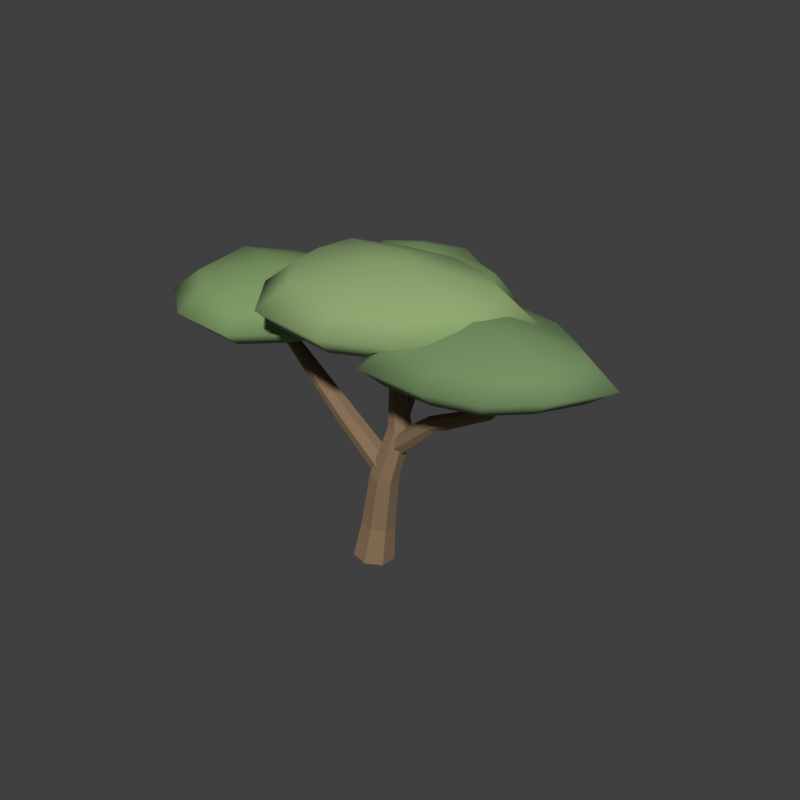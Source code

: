 # Source: acacia-spread.blend  (saved by Blender 5.2.44; exported with 4.5.12 LTS)
import bpy
from mathutils import Matrix  # noqa: F401  (used for matrix-valued properties, if any)

bpy.ops.wm.read_factory_settings(use_empty=True)
scene = bpy.context.scene
scene.name = 'Scene'

# ---- collections
col_collection = bpy.data.collections.new('Collection'); scene.collection.children.link(col_collection)

# ---- materials (node trees are filled in below, after node groups)
mat_acacia_spread_bark = bpy.data.materials.new('acacia-spread bark')
mat_acacia_spread_bark.diffuse_color = (0.24, 0.155, 0.085, 1.0)
mat_acacia_spread_foliage = bpy.data.materials.new('acacia-spread foliage')
mat_acacia_spread_foliage.diffuse_color = (0.2, 0.32, 0.12, 1.0)
mat_acacia_spread_shaded_foliage = bpy.data.materials.new('acacia-spread shaded foliage')
mat_acacia_spread_shaded_foliage.diffuse_color = (0.17, 0.275, 0.115, 1.0)
mat_acacia_spread_new_growth = bpy.data.materials.new('acacia-spread new growth')
mat_acacia_spread_new_growth.diffuse_color = (0.27, 0.39, 0.16, 1.0)

# ---- material node trees
mat_acacia_spread_bark.use_nodes = True; mat_acacia_spread_bark.node_tree.nodes.clear()
_N = mat_acacia_spread_bark.node_tree.nodes; _L = mat_acacia_spread_bark.node_tree.links
n0 = _N.new('ShaderNodeBsdfPrincipled'); n0.name = 'Principled BSDF'; n0.location = (-200, 100)
n0.inputs[0].default_value = (0.24, 0.155, 0.085, 1.0)
n0.inputs[2].default_value = 0.95
n0.inputs[10].default_value = 0.005
n1 = _N.new('ShaderNodeOutputMaterial'); n1.name = 'Material Output'; n1.location = (200, 100)
_L.new(n0.outputs[0], n1.inputs[0])
n1.is_active_output = True
mat_acacia_spread_foliage.use_nodes = True; mat_acacia_spread_foliage.node_tree.nodes.clear()
_N = mat_acacia_spread_foliage.node_tree.nodes; _L = mat_acacia_spread_foliage.node_tree.links
n0 = _N.new('ShaderNodeBsdfPrincipled'); n0.name = 'Principled BSDF'; n0.location = (-200, 100)
n0.inputs[0].default_value = (0.2, 0.32, 0.12, 1.0)
n0.inputs[2].default_value = 0.95
n0.inputs[10].default_value = 0.005
n1 = _N.new('ShaderNodeOutputMaterial'); n1.name = 'Material Output'; n1.location = (200, 100)
_L.new(n0.outputs[0], n1.inputs[0])
n1.is_active_output = True
mat_acacia_spread_shaded_foliage.use_nodes = True; mat_acacia_spread_shaded_foliage.node_tree.nodes.clear()
_N = mat_acacia_spread_shaded_foliage.node_tree.nodes; _L = mat_acacia_spread_shaded_foliage.node_tree.links
n0 = _N.new('ShaderNodeBsdfPrincipled'); n0.name = 'Principled BSDF'; n0.location = (-200, 100)
n0.inputs[0].default_value = (0.17, 0.275, 0.115, 1.0)
n0.inputs[2].default_value = 0.95
n0.inputs[10].default_value = 0.005
n1 = _N.new('ShaderNodeOutputMaterial'); n1.name = 'Material Output'; n1.location = (200, 100)
_L.new(n0.outputs[0], n1.inputs[0])
n1.is_active_output = True
mat_acacia_spread_new_growth.use_nodes = True; mat_acacia_spread_new_growth.node_tree.nodes.clear()
_N = mat_acacia_spread_new_growth.node_tree.nodes; _L = mat_acacia_spread_new_growth.node_tree.links
n0 = _N.new('ShaderNodeBsdfPrincipled'); n0.name = 'Principled BSDF'; n0.location = (-200, 100)
n0.inputs[0].default_value = (0.27, 0.39, 0.16, 1.0)
n0.inputs[2].default_value = 0.95
n0.inputs[10].default_value = 0.005
n1 = _N.new('ShaderNodeOutputMaterial'); n1.name = 'Material Output'; n1.location = (200, 100)
_L.new(n0.outputs[0], n1.inputs[0])
n1.is_active_output = True

# ---- world
world_world = bpy.data.worlds.new('World'); scene.world = world_world
world_world.use_nodes = True; world_world.node_tree.nodes.clear()
_N = world_world.node_tree.nodes; _L = world_world.node_tree.links
n0 = _N.new('ShaderNodeOutputWorld'); n0.name = 'World Output'; n0.location = (200, 100)
n1 = _N.new('ShaderNodeBackground'); n1.name = 'Background'; n1.location = (-200, 100)
n1.inputs[0].default_value = (0.05088, 0.05088, 0.05088, 1.0)
_L.new(n1.outputs[0], n0.inputs[0])
n0.is_active_output = True
world_world.color = (0.11, 0.13, 0.15)
world_world.sun_shadow_jitter_overblur = 0.0

# ---- meshes
me_leaning_mature_trunk = bpy.data.meshes.new('Leaning mature trunk')
me_leaning_mature_trunk.from_pydata([(-0.4279, 0.0, 0.04279), (-0.2643, -0.3353, 0.05157), (0.09831, -0.4181, 0.02152), (0.3869, -0.1861, -0.02473), (0.3841, 0.1861, -0.05237), (0.0921, 0.4181, -0.04056), (-0.2693, 0.3353, 0.001782), (-0.2666, 0.06, 0.8485), (-0.1357, -0.2136, 0.8329), (0.1576, -0.2812, 0.7925), (0.3925, -0.09185, 0.7578), (0.3921, 0.2119, 0.7548), (0.1567, 0.4012, 0.7859), (-0.1365, 0.3336, 0.8276), (-0.01367, 0.02, 2.061), (0.09894, -0.2143, 2.048), (0.3479, -0.2722, 1.999), (0.5457, -0.11, 1.95), (0.5435, 0.15, 1.939), (0.3428, 0.3122, 1.974), (0.09486, 0.2543, 2.028), (0.3202, 0.16, 3.11), (0.411, -0.02728, 3.118), (0.614, -0.07353, 3.112), (0.7763, 0.05607, 3.097), (0.7758, 0.2639, 3.085), (0.6128, 0.3935, 3.083), (0.41, 0.3473, 3.095), (0.3104, 0.2, 4.892), (0.344, 0.1297, 4.897), (0.4198, 0.1123, 4.904), (0.4807, 0.161, 4.908), (0.4808, 0.239, 4.906), (0.4201, 0.2877, 4.9), (0.3442, 0.2703, 4.893), (0.1316, 0.05, 1.952), (0.1986, -0.1532, 2.023), (0.3419, -0.2034, 2.19), (0.4537, -0.06278, 2.327), (0.4497, 0.1628, 2.33), (0.3331, 0.3034, 2.198), (0.1915, 0.2532, 2.029), (-0.8356, 0.02, 2.827), (-0.7882, -0.1519, 2.895), (-0.6745, -0.1944, 3.042), (-0.5799, -0.07542, 3.158), (-0.5758, 0.1154, 3.154), (-0.6652, 0.2344, 3.035), (-0.7808, 0.1919, 2.889), (-2.089, 0.13, 3.829), (-2.06, 0.01291, 3.878), (-1.987, -0.01601, 3.982), (-1.923, 0.06502, 4.061), (-1.917, 0.195, 4.057), (-1.974, 0.276, 3.972), (-2.05, 0.2471, 3.871), (-3.33, 0.2, 4.86), (-3.32, 0.1609, 4.876), (-3.295, 0.1513, 4.91), (-3.274, 0.1783, 4.937), (-3.273, 0.2217, 4.936), (-3.292, 0.2487, 4.908), (-3.317, 0.2391, 4.874), (0.351, 0.15, 2.875), (0.3916, -0.02866, 2.796), (0.5137, -0.07278, 2.645), (0.6256, 0.05085, 2.535), (0.6428, 0.2491, 2.549), (0.5525, 0.3728, 2.677), (0.4227, 0.3287, 2.822), (1.405, 0.0, 3.691), (1.431, -0.1324, 3.631), (1.509, -0.1651, 3.51), (1.58, -0.07346, 3.419), (1.591, 0.07346, 3.427), (1.533, 0.1651, 3.527), (1.451, 0.1324, 3.645), (2.725, -0.1, 4.343), (2.75, -0.1937, 4.306), (2.813, -0.2169, 4.226), (2.866, -0.152, 4.164), (2.87, -0.04798, 4.167), (2.821, 0.01688, 4.232), (2.756, -0.006268, 4.311), (3.263, -0.1, 5.025), (3.277, -0.1352, 5.016), (3.308, -0.1439, 4.994), (3.334, -0.1195, 4.978), (3.334, -0.08048, 4.978), (3.308, -0.05613, 4.994), (3.277, -0.06482, 5.016), (0.3322, 0.1, 2.935), (0.3557, 0.01177, 3.062), (0.4878, -0.01002, 3.142), (0.6291, 0.05104, 3.115), (0.6732, 0.149, 3.002), (0.5869, 0.21, 2.887), (0.4351, 0.1882, 2.857), (0.0394, 1.3, 3.853), (0.05537, 1.233, 3.932), (0.1426, 1.217, 3.986), (0.2354, 1.263, 3.976), (0.2639, 1.337, 3.908), (0.2066, 1.383, 3.834), (0.1067, 1.367, 3.81), (-0.3365, 2.15, 4.884), (-0.3306, 2.125, 4.907), (-0.3017, 2.119, 4.925), (-0.2715, 2.136, 4.924), (-0.2628, 2.164, 4.905), (-0.2821, 2.181, 4.882), (-0.3149, 2.175, 4.872), (-2.016, 0.4791, 4.308), (-2.362, 0.6793, 4.304), (-2.71, 0.7713, 4.284), (-3.08, 0.721, 4.271), (-3.431, 0.5173, 4.281), (-3.32, 0.1634, 4.301), (-3.246, -0.1407, 4.309), (-2.951, -0.3658, 4.295), (-2.542, -0.3828, 4.275), (-2.283, -0.1274, 4.273), (-2.065, 0.1237, 4.291), (-0.7904, 0.8316, 4.682), (-1.69, 1.352, 4.672), (-2.594, 1.591, 4.619), (-3.557, 1.461, 4.586), (-4.47, 0.931, 4.612), (-4.182, 0.011, 4.665), (-3.988, -0.7797, 4.685), (-3.221, -1.365, 4.647), (-2.158, -1.409, 4.597), (-1.485, -0.7452, 4.592), (-0.9188, -0.09228, 4.639), (-0.159, 0.9455, 5.132), (-1.313, 1.613, 5.118), (-2.471, 1.92, 5.051), (-3.706, 1.752, 5.009), (-4.876, 1.073, 5.042), (-4.507, -0.1066, 5.11), (-4.258, -1.12, 5.135), (-3.275, -1.871, 5.087), (-1.912, -1.927, 5.022), (-1.049, -1.076, 5.016), (-0.3236, -0.239, 5.076), (-0.6336, 0.6499, 5.591), (-1.499, 1.151, 5.58), (-2.368, 1.38, 5.53), (-3.294, 1.255, 5.498), (-4.171, 0.7454, 5.523), (-3.895, -0.1392, 5.574), (-3.708, -0.8995, 5.593), (-2.971, -1.462, 5.557), (-1.948, -1.505, 5.508), (-1.301, -0.8663, 5.504), (-0.7571, -0.2385, 5.549), (-1.88, 0.1133, 5.885), (-2.099, 0.2401, 5.882), (-2.32, 0.2983, 5.87), (-2.554, 0.2665, 5.862), (-2.777, 0.1375, 5.868), (-2.706, -0.08664, 5.881), (-2.659, -0.2793, 5.885), (-2.472, -0.4218, 5.876), (-2.213, -0.4326, 5.864), (-2.049, -0.2708, 5.863), (-1.912, -0.1118, 5.874), (2.356, 0.6018, 4.495), (2.023, 0.4355, 4.515), (1.937, 0.1319, 4.529), (1.942, -0.1547, 4.521), (2.077, -0.4742, 4.5), (2.478, -0.4815, 4.491), (2.813, -0.4161, 4.504), (3.073, -0.2164, 4.524), (3.25, 0.08768, 4.528), (2.967, 0.3311, 4.511), (2.719, 0.5242, 4.493), (2.187, 1.456, 4.818), (1.322, 1.023, 4.869), (1.099, 0.2338, 4.905), (1.112, -0.5112, 4.884), (1.463, -1.342, 4.83), (2.505, -1.361, 4.807), (3.375, -1.191, 4.841), (4.052, -0.6717, 4.893), (4.513, 0.1189, 4.902), (3.777, 0.7517, 4.857), (3.13, 1.254, 4.811), (2.175, 1.802, 5.244), (1.066, 1.248, 5.309), (0.7801, 0.236, 5.356), (0.7974, -0.7191, 5.329), (1.247, -1.784, 5.26), (2.583, -1.809, 5.23), (3.699, -1.59, 5.273), (4.566, -0.9249, 5.34), (5.157, 0.08873, 5.351), (4.214, 0.9, 5.294), (3.385, 1.544, 5.236), (2.417, 1.253, 5.729), (1.586, 0.8376, 5.778), (1.371, 0.07835, 5.813), (1.384, -0.638, 5.793), (1.721, -1.437, 5.741), (2.723, -1.455, 5.719), (3.56, -1.291, 5.751), (4.211, -0.7923, 5.801), (4.654, -0.03208, 5.81), (3.947, 0.5764, 5.767), (3.325, 1.059, 5.723), (2.787, 0.1401, 6.084), (2.576, 0.0348, 6.097), (2.522, -0.1575, 6.106), (2.525, -0.339, 6.1), (2.611, -0.5414, 6.087), (2.865, -0.546, 6.082), (3.077, -0.5045, 6.09), (3.241, -0.3781, 6.103), (3.354, -0.1855, 6.105), (3.175, -0.03137, 6.094), (3.017, 0.09095, 6.083), (0.7597, 0.4167, 4.969), (0.393, 0.5712, 4.946), (-0.03667, 0.568, 4.933), (-0.4766, 0.413, 4.945), (-0.4681, 0.03811, 4.968), (-0.3923, -0.2727, 4.975), (-0.1546, -0.5815, 4.958), (0.3155, -0.6208, 4.937), (0.6927, -0.4422, 4.936), (0.9348, -0.1836, 4.957), (1.135, 0.1671, 4.975), (1.682, 1.011, 5.38), (0.7284, 1.413, 5.32), (-0.3888, 1.404, 5.286), (-1.533, 1.001, 5.317), (-1.51, 0.02671, 5.377), (-1.313, -0.7813, 5.396), (-0.6954, -1.584, 5.351), (0.5267, -1.686, 5.296), (1.507, -1.222, 5.294), (2.137, -0.5499, 5.348), (2.657, 0.3621, 5.395), (2.184, 1.234, 5.88), (0.9623, 1.749, 5.804), (-0.4701, 1.738, 5.76), (-1.937, 1.221, 5.8), (-1.908, -0.02818, 5.877), (-1.655, -1.064, 5.901), (-0.8632, -2.094, 5.844), (0.7037, -2.224, 5.773), (1.961, -1.629, 5.77), (2.768, -0.7674, 5.84), (3.434, 0.4017, 5.9), (1.892, 0.8078, 6.398), (0.9757, 1.194, 6.341), (-0.09858, 1.186, 6.308), (-1.199, 0.7984, 6.338), (-1.177, -0.1388, 6.396), (-0.9875, -0.9157, 6.414), (-0.3934, -1.688, 6.371), (0.7817, -1.786, 6.318), (1.725, -1.34, 6.316), (2.33, -0.6932, 6.368), (2.83, 0.1836, 6.413), (1.027, -0.01619, 6.738), (0.7949, 0.08165, 6.724), (0.5227, 0.07958, 6.716), (0.2441, -0.01857, 6.723), (0.2495, -0.256, 6.738), (0.2975, -0.4528, 6.742), (0.448, -0.6484, 6.732), (0.7457, -0.6733, 6.718), (0.9846, -0.5602, 6.718), (1.138, -0.3964, 6.731), (1.265, -0.1743, 6.742), (-0.7355, 2.231, 4.494), (-0.9533, 1.994, 4.512), (-0.9476, 1.713, 4.509), (-0.9606, 1.388, 4.487), (-0.612, 1.256, 4.473), (-0.2739, 1.292, 4.483), (0.02744, 1.408, 4.505), (0.2585, 1.653, 4.514), (0.1677, 1.959, 4.499), (-0.1058, 2.127, 4.478), (-0.3824, 2.331, 4.475), (-1.177, 2.933, 4.863), (-1.743, 2.315, 4.911), (-1.728, 1.586, 4.901), (-1.762, 0.7398, 4.846), (-0.8559, 0.3973, 4.809), (0.02323, 0.4905, 4.834), (0.8067, 0.7936, 4.891), (1.407, 1.43, 4.914), (1.171, 2.226, 4.876), (0.4603, 2.663, 4.821), (-0.2589, 3.192, 4.814), (-1.316, 3.211, 5.329), (-2.042, 2.42, 5.39), (-2.023, 1.485, 5.378), (-2.066, 0.4001, 5.307), (-0.9047, -0.03904, 5.26), (0.2224, 0.08042, 5.292), (1.227, 0.4691, 5.365), (1.997, 1.285, 5.395), (1.695, 2.305, 5.346), (0.7828, 2.866, 5.276), (-0.1393, 3.544, 5.266), (-0.9384, 2.745, 5.833), (-1.483, 2.152, 5.879), (-1.469, 1.451, 5.87), (-1.501, 0.637, 5.817), (-0.6298, 0.3076, 5.781), (0.2155, 0.3972, 5.805), (0.9689, 0.6887, 5.86), (1.547, 1.3, 5.882), (1.32, 2.066, 5.846), (0.6358, 2.486, 5.793), (-0.05572, 2.995, 5.786), (-0.258, 1.814, 6.181), (-0.3959, 1.664, 6.193), (-0.3923, 1.486, 6.191), (-0.4005, 1.28, 6.177), (-0.1798, 1.197, 6.168), (0.03439, 1.22, 6.174), (0.2252, 1.293, 6.188), (0.3716, 1.448, 6.194), (0.3141, 1.642, 6.185), (0.1409, 1.749, 6.171), (-0.03433, 1.878, 6.17)], [], [(6, 5, 4, 3, 2, 1, 0), (28, 29, 30, 31, 32, 33, 34), (0, 1, 8, 7), (1, 2, 9, 8), (2, 3, 10, 9), (3, 4, 11, 10), (4, 5, 12, 11), (5, 6, 13, 12), (6, 0, 7, 13), (7, 8, 15, 14), (8, 9, 16, 15), (9, 10, 17, 16), (10, 11, 18, 17), (11, 12, 19, 18), (12, 13, 20, 19), (13, 7, 14, 20), (14, 15, 22, 21), (15, 16, 23, 22), (16, 17, 24, 23), (17, 18, 25, 24), (18, 19, 26, 25), (19, 20, 27, 26), (20, 14, 21, 27), (21, 22, 29, 28), (22, 23, 30, 29), (23, 24, 31, 30), (24, 25, 32, 31), (25, 26, 33, 32), (26, 27, 34, 33), (27, 21, 28, 34), (41, 40, 39, 38, 37, 36, 35), (56, 57, 58, 59, 60, 61, 62), (35, 36, 43, 42), (36, 37, 44, 43), (37, 38, 45, 44), (38, 39, 46, 45), (39, 40, 47, 46), (40, 41, 48, 47), (41, 35, 42, 48), (42, 43, 50, 49), (43, 44, 51, 50), (44, 45, 52, 51), (45, 46, 53, 52), (46, 47, 54, 53), (47, 48, 55, 54), (48, 42, 49, 55), (49, 50, 57, 56), (50, 51, 58, 57), (51, 52, 59, 58), (52, 53, 60, 59), (53, 54, 61, 60), (54, 55, 62, 61), (55, 49, 56, 62), (69, 68, 67, 66, 65, 64, 63), (84, 85, 86, 87, 88, 89, 90), (63, 64, 71, 70), (64, 65, 72, 71), (65, 66, 73, 72), (66, 67, 74, 73), (67, 68, 75, 74), (68, 69, 76, 75), (69, 63, 70, 76), (70, 71, 78, 77), (71, 72, 79, 78), (72, 73, 80, 79), (73, 74, 81, 80), (74, 75, 82, 81), (75, 76, 83, 82), (76, 70, 77, 83), (77, 78, 85, 84), (78, 79, 86, 85), (79, 80, 87, 86), (80, 81, 88, 87), (81, 82, 89, 88), (82, 83, 90, 89), (83, 77, 84, 90), (97, 96, 95, 94, 93, 92, 91), (105, 106, 107, 108, 109, 110, 111), (91, 92, 99, 98), (92, 93, 100, 99), (93, 94, 101, 100), (94, 95, 102, 101), (95, 96, 103, 102), (96, 97, 104, 103), (97, 91, 98, 104), (98, 99, 106, 105), (99, 100, 107, 106), (100, 101, 108, 107), (101, 102, 109, 108), (102, 103, 110, 109), (103, 104, 111, 110), (104, 98, 105, 111), (122, 121, 120, 119, 118, 117, 116, 115, 114, 113, 112), (156, 157, 158, 159, 160, 161, 162, 163, 164, 165, 166), (112, 113, 124, 123), (113, 114, 125, 124), (114, 115, 126, 125), (115, 116, 127, 126), (116, 117, 128, 127), (117, 118, 129, 128), (118, 119, 130, 129), (119, 120, 131, 130), (120, 121, 132, 131), (121, 122, 133, 132), (122, 112, 123, 133), (123, 124, 135, 134), (124, 125, 136, 135), (125, 126, 137, 136), (126, 127, 138, 137), (127, 128, 139, 138), (128, 129, 140, 139), (129, 130, 141, 140), (130, 131, 142, 141), (131, 132, 143, 142), (132, 133, 144, 143), (133, 123, 134, 144), (134, 135, 146, 145), (135, 136, 147, 146), (136, 137, 148, 147), (137, 138, 149, 148), (138, 139, 150, 149), (139, 140, 151, 150), (140, 141, 152, 151), (141, 142, 153, 152), (142, 143, 154, 153), (143, 144, 155, 154), (144, 134, 145, 155), (145, 146, 157, 156), (146, 147, 158, 157), (147, 148, 159, 158), (148, 149, 160, 159), (149, 150, 161, 160), (150, 151, 162, 161), (151, 152, 163, 162), (152, 153, 164, 163), (153, 154, 165, 164), (154, 155, 166, 165), (155, 145, 156, 166), (177, 176, 175, 174, 173, 172, 171, 170, 169, 168, 167), (211, 212, 213, 214, 215, 216, 217, 218, 219, 220, 221), (167, 168, 179, 178), (168, 169, 180, 179), (169, 170, 181, 180), (170, 171, 182, 181), (171, 172, 183, 182), (172, 173, 184, 183), (173, 174, 185, 184), (174, 175, 186, 185), (175, 176, 187, 186), (176, 177, 188, 187), (177, 167, 178, 188), (178, 179, 190, 189), (179, 180, 191, 190), (180, 181, 192, 191), (181, 182, 193, 192), (182, 183, 194, 193), (183, 184, 195, 194), (184, 185, 196, 195), (185, 186, 197, 196), (186, 187, 198, 197), (187, 188, 199, 198), (188, 178, 189, 199), (189, 190, 201, 200), (190, 191, 202, 201), (191, 192, 203, 202), (192, 193, 204, 203), (193, 194, 205, 204), (194, 195, 206, 205), (195, 196, 207, 206), (196, 197, 208, 207), (197, 198, 209, 208), (198, 199, 210, 209), (199, 189, 200, 210), (200, 201, 212, 211), (201, 202, 213, 212), (202, 203, 214, 213), (203, 204, 215, 214), (204, 205, 216, 215), (205, 206, 217, 216), (206, 207, 218, 217), (207, 208, 219, 218), (208, 209, 220, 219), (209, 210, 221, 220), (210, 200, 211, 221), (232, 231, 230, 229, 228, 227, 226, 225, 224, 223, 222), (266, 267, 268, 269, 270, 271, 272, 273, 274, 275, 276), (222, 223, 234, 233), (223, 224, 235, 234), (224, 225, 236, 235), (225, 226, 237, 236), (226, 227, 238, 237), (227, 228, 239, 238), (228, 229, 240, 239), (229, 230, 241, 240), (230, 231, 242, 241), (231, 232, 243, 242), (232, 222, 233, 243), (233, 234, 245, 244), (234, 235, 246, 245), (235, 236, 247, 246), (236, 237, 248, 247), (237, 238, 249, 248), (238, 239, 250, 249), (239, 240, 251, 250), (240, 241, 252, 251), (241, 242, 253, 252), (242, 243, 254, 253), (243, 233, 244, 254), (244, 245, 256, 255), (245, 246, 257, 256), (246, 247, 258, 257), (247, 248, 259, 258), (248, 249, 260, 259), (249, 250, 261, 260), (250, 251, 262, 261), (251, 252, 263, 262), (252, 253, 264, 263), (253, 254, 265, 264), (254, 244, 255, 265), (255, 256, 267, 266), (256, 257, 268, 267), (257, 258, 269, 268), (258, 259, 270, 269), (259, 260, 271, 270), (260, 261, 272, 271), (261, 262, 273, 272), (262, 263, 274, 273), (263, 264, 275, 274), (264, 265, 276, 275), (265, 255, 266, 276), (287, 286, 285, 284, 283, 282, 281, 280, 279, 278, 277), (321, 322, 323, 324, 325, 326, 327, 328, 329, 330, 331), (277, 278, 289, 288), (278, 279, 290, 289), (279, 280, 291, 290), (280, 281, 292, 291), (281, 282, 293, 292), (282, 283, 294, 293), (283, 284, 295, 294), (284, 285, 296, 295), (285, 286, 297, 296), (286, 287, 298, 297), (287, 277, 288, 298), (288, 289, 300, 299), (289, 290, 301, 300), (290, 291, 302, 301), (291, 292, 303, 302), (292, 293, 304, 303), (293, 294, 305, 304), (294, 295, 306, 305), (295, 296, 307, 306), (296, 297, 308, 307), (297, 298, 309, 308), (298, 288, 299, 309), (299, 300, 311, 310), (300, 301, 312, 311), (301, 302, 313, 312), (302, 303, 314, 313), (303, 304, 315, 314), (304, 305, 316, 315), (305, 306, 317, 316), (306, 307, 318, 317), (307, 308, 319, 318), (308, 309, 320, 319), (309, 299, 310, 320), (310, 311, 322, 321), (311, 312, 323, 322), (312, 313, 324, 323), (313, 314, 325, 324), (314, 315, 326, 325), (315, 316, 327, 326), (316, 317, 328, 327), (317, 318, 329, 328), (318, 319, 330, 329), (319, 320, 331, 330), (320, 310, 321, 331)])
me_leaning_mature_trunk.polygons.foreach_set('use_smooth', [0, 0, 0, 0, 0, 0, 0, 0, 0, 0, 0, 0, 0, 0, 0, 0, 0, 0, 0, 0, 0, 0, 0, 0, 0, 0, 0, 0, 0, 0, 0, 0, 0, 0, 0, 0, 0, 0, 0, 0, 0, 0, 0, 0, 0, 0, 0, 0, 0, 0, 0, 0, 0, 0, 0, 0, 0, 0, 0, 0, 0, 0, 0, 0, 0, 0, 0, 0, 0, 0, 0, 0, 0, 0, 0, 0, 0, 0, 0, 0, 0, 0, 0, 0, 0, 0, 0, 0, 0, 0, 0, 0, 1, 1, 1, 1, 1, 1, 1, 1, 1, 1, 1, 1, 1, 1, 1, 1, 1, 1, 1, 1, 1, 1, 1, 1, 1, 1, 1, 1, 1, 1, 1, 1, 1, 1, 1, 1, 1, 1, 1, 1, 1, 1, 1, 1, 1, 1, 1, 1, 1, 1, 1, 1, 1, 1, 1, 1, 1, 1, 1, 1, 1, 1, 1, 1, 1, 1, 1, 1, 1, 1, 1, 1, 1, 1, 1, 1, 1, 1, 1, 1, 1, 1, 1, 1, 1, 1, 1, 1, 1, 1, 1, 1, 1, 1, 1, 1, 1, 1, 1, 1, 1, 1, 1, 1, 1, 1, 1, 1, 1, 1, 1, 1, 1, 1, 1, 1, 1, 1, 1, 1, 1, 1, 1, 1, 1, 1, 1, 1, 1, 1, 1, 1, 1, 1, 1, 1, 1, 1, 1, 1, 1, 1, 1, 1, 1, 1, 1, 1, 1, 1, 1, 1, 1, 1, 1, 1, 1, 1, 1, 1, 1, 1, 1, 1, 1, 1, 1, 1, 1, 1, 1, 1, 1, 1, 1, 1, 1, 1, 1, 1, 1, 1, 1, 1])
me_leaning_mature_trunk.polygons.foreach_set('material_index', [0, 0, 0, 0, 0, 0, 0, 0, 0, 0, 0, 0, 0, 0, 0, 0, 0, 0, 0, 0, 0, 0, 0, 0, 0, 0, 0, 0, 0, 0, 0, 0, 0, 0, 0, 0, 0, 0, 0, 0, 0, 0, 0, 0, 0, 0, 0, 0, 0, 0, 0, 0, 0, 0, 0, 0, 0, 0, 0, 0, 0, 0, 0, 0, 0, 0, 0, 0, 0, 0, 0, 0, 0, 0, 0, 0, 0, 0, 0, 0, 0, 0, 0, 0, 0, 0, 0, 0, 0, 0, 0, 0, 1, 1, 1, 1, 1, 1, 1, 1, 1, 1, 1, 1, 1, 1, 1, 1, 1, 1, 1, 1, 1, 1, 1, 1, 1, 1, 1, 1, 1, 1, 1, 1, 1, 1, 1, 1, 1, 1, 1, 1, 1, 1, 1, 1, 1, 1, 2, 2, 2, 2, 2, 2, 2, 2, 2, 2, 2, 2, 2, 2, 2, 2, 2, 2, 2, 2, 2, 2, 2, 2, 2, 2, 2, 2, 2, 2, 2, 2, 2, 2, 2, 2, 2, 2, 2, 2, 2, 2, 2, 2, 2, 2, 3, 3, 3, 3, 3, 3, 3, 3, 3, 3, 3, 3, 3, 3, 3, 3, 3, 3, 3, 3, 3, 3, 3, 3, 3, 3, 3, 3, 3, 3, 3, 3, 3, 3, 3, 3, 3, 3, 3, 3, 3, 3, 3, 3, 3, 3, 1, 1, 1, 1, 1, 1, 1, 1, 1, 1, 1, 1, 1, 1, 1, 1, 1, 1, 1, 1, 1, 1, 1, 1, 1, 1, 1, 1, 1, 1, 1, 1, 1, 1, 1, 1, 1, 1, 1, 1, 1, 1, 1, 1, 1, 1])
me_leaning_mature_trunk.materials.append(mat_acacia_spread_bark)
me_leaning_mature_trunk.materials.append(mat_acacia_spread_foliage)
me_leaning_mature_trunk.materials.append(mat_acacia_spread_shaded_foliage)
me_leaning_mature_trunk.materials.append(mat_acacia_spread_new_growth)
me_leaning_mature_trunk.update()

# ---- objects
ob_acacia_spread = bpy.data.objects.new('acacia-spread', me_leaning_mature_trunk)

# ---- transforms, parenting, visibility, modifiers, constraints
ob_acacia_spread.location = (0.0, 0.0, 0.0)

# ---- collection membership
col_collection.objects.link(ob_acacia_spread)

# ---- scene / render settings (as saved in the file)
scene.frame_start = 1; scene.frame_end = 250; scene.frame_set(1)
scene.render.engine = 'BLENDER_WORKBENCH'
scene.render.resolution_x = 950
scene.render.resolution_y = 950
scene.render.bake_bias = 0.0
scene.render.bake_samples = 0
scene.render.compositor_device = 'GPU'
scene.eevee.use_volume_custom_range = False
scene.eevee.fast_gi_thickness_near = 0.1
scene.eevee.fast_gi_thickness_far = 0.0
scene.eevee.ray_tracing_options.screen_trace_thickness = 0.1
scene.view_settings.view_transform = 'Standard'
bpy.context.view_layer.update()

# ---- added for rendering (the .blend has no active camera and no usable light): camera, sun
cam_auto = bpy.data.cameras.new('AutoCamera')
cam_auto.lens = 50.0
cam_auto.sensor_width = 36.0
cam_auto.clip_end = 1000.0
ob_auto_camera = bpy.data.objects.new('AutoCamera', cam_auto)
scene.collection.objects.link(ob_auto_camera)
ob_auto_camera.location = (12.5575, -14.2405, 13.2786)
ob_auto_camera.rotation_euler = (1.09748, -7.21219e-08, 0.694738)
scene.camera = ob_auto_camera
light_auto_sun = bpy.data.lights.new('AutoSun', 'SUN')
light_auto_sun.energy = 3.0
light_auto_sun.angle = 0.0523599
ob_auto_sun = bpy.data.objects.new('AutoSun', light_auto_sun)
scene.collection.objects.link(ob_auto_sun)
ob_auto_sun.rotation_euler = (0.872665, 0.174533, 0.523599)
bpy.context.view_layer.update()
